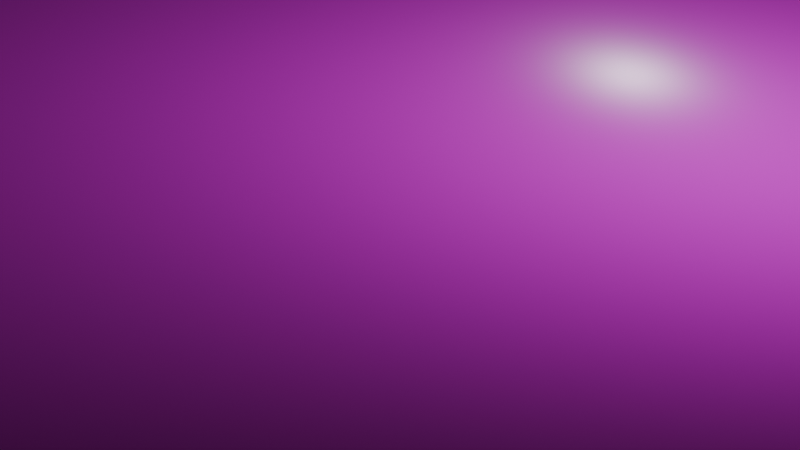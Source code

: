 # Source: patio.blend  (saved by Blender 5.0.119; exported with 4.5.12 LTS)
import bpy
from mathutils import Matrix  # noqa: F401  (used for matrix-valued properties, if any)

bpy.ops.wm.read_factory_settings(use_empty=True)
scene = bpy.context.scene
scene.name = 'Scene'

# ---- collections
col_collection = bpy.data.collections.new('Collection'); scene.collection.children.link(col_collection)

# ---- images (referenced by path relative to the original .blend; pixels are not part of the script)
import os
ASSET_DIR = os.environ.get("B2B_ASSET_DIR", "")  # directory of the original .blend (textures are referenced by path, not embedded)
HERE = os.path.dirname(os.path.abspath(__file__))  # packed textures are extracted next to this script under _unpacked/

def load_image(name, relpath, width, height, colorspace="sRGB"):
    """Load a texture the original file referenced (path relative to the .blend, or extracted next to this script)."""
    p = next((c for c in (os.path.join(HERE, relpath), os.path.join(ASSET_DIR, relpath)) if relpath and os.path.exists(c)), "")
    if p:
        img = bpy.data.images.load(p, check_existing=True)
        img.name = name
    else:  # same state as the original file: an image datablock whose file is absent (Cycles renders it pink)
        img = bpy.data.images.new(name, width, height)
        img.source = "FILE"
        img.filepath = "//" + (relpath or name)
    img.colorspace_settings.name = colorspace
    return img
img_tiles040_2k_jpg_color_jpg = load_image('Tiles040_2K-JPG_Color.jpg', 'Tiles040_2K-JPG_Color.jpg', 1024, 1024, 'sRGB')
img_tiles040_2k_jpg_roughness_jpg = load_image('Tiles040_2K-JPG_Roughness.jpg', 'Tiles040_2K-JPG_Roughness.jpg', 1024, 1024, 'Non-Color')
img_tiles040_2k_jpg_normalgl_jpg = load_image('Tiles040_2K-JPG_NormalGL.jpg', 'Tiles040_2K-JPG_NormalGL.jpg', 1024, 1024, 'Non-Color')

# ---- materials (node trees are filled in below, after node groups)
mat_material = bpy.data.materials.new('Material')
mat_material.alpha_threshold = 0.0
mat_material.use_backface_culling_lightprobe_volume = False
mat_material.roughness = 0.5
mat_material.line_color = (0.0, 0.0, 0.0, 1.0)

# ---- material node trees
mat_material.use_nodes = True; mat_material.node_tree.nodes.clear()
_N = mat_material.node_tree.nodes; _L = mat_material.node_tree.links
n0 = _N.new('ShaderNodeOutputMaterial'); n0.name = 'Material Output'; n0.location = (212, 103)
n1 = _N.new('ShaderNodeBsdfPrincipled'); n1.name = 'Principled BSDF'; n1.location = (-188, 103)
n2 = _N.new('ShaderNodeTexImage'); n2.name = 'Image Texture'; n2.location = (-725, 260)
n2.image = img_tiles040_2k_jpg_color_jpg
n3 = _N.new('ShaderNodeTexImage'); n3.name = 'Image Texture.001'; n3.location = (-795, -54)
n3.image = img_tiles040_2k_jpg_roughness_jpg
n4 = _N.new('ShaderNodeTexImage'); n4.name = 'Image Texture.002'; n4.location = (-809, -394)
n4.image = img_tiles040_2k_jpg_normalgl_jpg
n5 = _N.new('ShaderNodeNormalMap'); n5.name = 'Normal Map'; n5.location = (-425, -314)
_L.new(n1.outputs[0], n0.inputs[0])
_L.new(n2.outputs[0], n1.inputs[0])
_L.new(n3.outputs[0], n1.inputs[2])
_L.new(n4.outputs[0], n5.inputs[1])
_L.new(n5.outputs[0], n1.inputs[5])
n0.is_active_output = True

# ---- world
world_world = bpy.data.worlds.new('World'); scene.world = world_world
world_world.use_nodes = True; world_world.node_tree.nodes.clear()
_N = world_world.node_tree.nodes; _L = world_world.node_tree.links
n0 = _N.new('ShaderNodeOutputWorld'); n0.name = 'World Output'; n0.location = (200, 100)
n1 = _N.new('ShaderNodeBackground'); n1.name = 'Background'; n1.location = (-200, 100)
n1.inputs[0].default_value = (0.05088, 0.05088, 0.05088, 1.0)
_L.new(n1.outputs[0], n0.inputs[0])
n0.is_active_output = True
world_world.color = (0.05088, 0.05088, 0.05088)
world_world.sun_shadow_jitter_overblur = 0.0

# ---- cameras
cam_camera = bpy.data.cameras.new('Camera')
cam_camera.clip_end = 100.0
cam_camera.ortho_scale = 7.314

# ---- lights
light_light = bpy.data.lights.new('Light', 'POINT')
light_light.energy = 1000.0
light_light.shadow_soft_size = 0.1

# ---- meshes
me_cube = bpy.data.meshes.new('Cube')
me_cube.from_pydata([(25.73, 25.73, 1.0), (25.73, 25.73, -1.0), (25.73, -25.73, 1.0), (25.73, -25.73, -1.0), (-25.73, 25.73, 1.0), (-25.73, 25.73, -1.0), (-25.73, -25.73, 1.0), (-25.73, -25.73, -1.0)], [], [(0, 4, 6, 2), (3, 2, 6, 7), (7, 6, 4, 5), (5, 1, 3, 7), (1, 0, 2, 3), (5, 4, 0, 1)])
_uv = me_cube.uv_layers.new(name='UVMap')
_uv.uv.foreach_set('vector', [1.0, 1.0, 0.0, 1.0, 0.0, 0.0, 1.0, 0.0, 1.0, 0.4806, 1.0, 0.5194, 0.0, 0.5194, 0.0, 0.4806, 0.0, 0.4806, 0.0, 0.5194, 1.0, 0.5194, 1.0, 0.4806, 0.0, 1.0, 1.0, 1.0, 1.0, 0.0, 0.0, 0.0, 1.0, 0.4806, 1.0, 0.5194, 0.0, 0.5194, 0.0, 0.4806, 0.0, 0.4806, 0.0, 0.5194, 1.0, 0.5194, 1.0, 0.4806])
me_cube.materials.append(mat_material)
me_cube.use_mirror_vertex_groups = False
me_cube.update()

# ---- objects
ob_cube = bpy.data.objects.new('Cube', me_cube)
ob_light = bpy.data.objects.new('Light', light_light)
ob_camera = bpy.data.objects.new('Camera', cam_camera)

# ---- transforms, parenting, visibility, modifiers, constraints
ob_cube.location = (0.0, 0.0, 0.0)
ob_cube.lock_rotations_4d = False
ob_cube.empty_display_type = 'ARROWS'
ob_cube.lineart.crease_threshold = 0.0
ob_light.location = (4.076, 1.005, 5.904)
ob_light.rotation_euler = (0.6503, 0.05522, 1.866)
ob_light.lock_rotations_4d = False
ob_light.empty_display_type = 'ARROWS'
ob_light.color = (0.0, 0.0, 0.0, 0.0)
ob_light.lineart.crease_threshold = 0.0
ob_camera.location = (7.359, -6.926, 4.958)
ob_camera.rotation_euler = (1.109, 0.0, 0.8149)
ob_camera.lock_rotations_4d = False
ob_camera.empty_display_type = 'ARROWS'
ob_camera.color = (0.0, 0.0, 0.0, 0.0)
ob_camera.display_type = 'WIRE'
ob_camera.lineart.crease_threshold = 0.0

# ---- collection membership
col_collection.objects.link(ob_cube)
col_collection.objects.link(ob_light)
col_collection.objects.link(ob_camera)

# ---- scene / render settings (as saved in the file)
scene.camera = ob_camera
scene.frame_start = 1; scene.frame_end = 250; scene.frame_set(1)
scene.render.engine = 'BLENDER_EEVEE_NEXT'
scene.render.bake_bias = 0.0
scene.render.bake_samples = 0
scene.cycles.sampling_pattern = 'TABULATED_SOBOL'
scene.eevee.use_volume_custom_range = False
bpy.context.view_layer.update()
